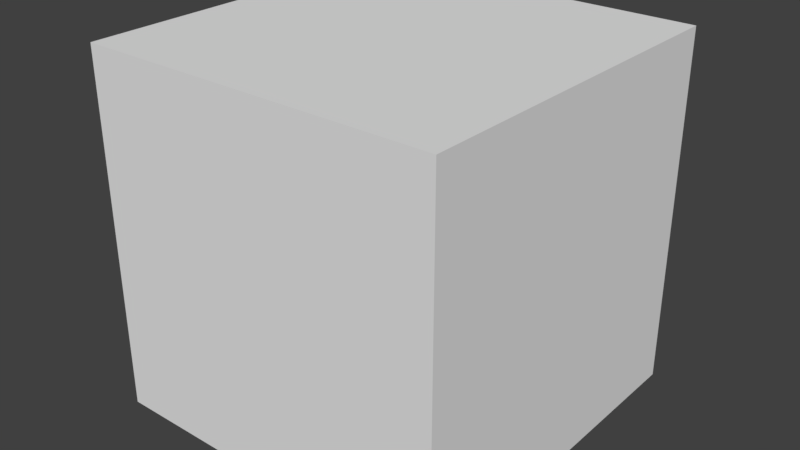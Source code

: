 # Source: A.blend  (saved by Blender 2.77.0; exported with 4.5.12 LTS)
import bpy
from mathutils import Matrix  # noqa: F401  (used for matrix-valued properties, if any)

bpy.ops.wm.read_factory_settings(use_empty=True)
scene = bpy.context.scene
scene.name = 'Scene'

# ---- collections
col_collection_1 = bpy.data.collections.new('Collection 1'); scene.collection.children.link(col_collection_1)

# ---- materials (node trees are filled in below, after node groups)
mat_material = bpy.data.materials.new('Material')
mat_material.alpha_threshold = 0.0
mat_material.use_transparent_shadow = False
mat_material.roughness = 0.5
mat_material.line_color = (0.0, 0.0, 0.0, 1.0)

# ---- material node trees

# ---- world
world_world = bpy.data.worlds.new('World'); scene.world = world_world
world_world.color = (0.05088, 0.05088, 0.05088)
world_world.use_sun_shadow = False
world_world.sun_shadow_jitter_overblur = 0.0
world_world.cycles.sampling_method = 'MANUAL'

# ---- meshes
me_cube = bpy.data.meshes.new('Cube')
me_cube.from_pydata([(1.0, 1.0, -1.0), (1.0, -1.0, -1.0), (-1.0, -1.0, -1.0), (-1.0, 1.0, -1.0), (1.0, 1.0, 1.0), (1.0, -1.0, 1.0), (-1.0, -1.0, 1.0), (-1.0, 1.0, 1.0)], [], [(0, 1, 2, 3), (4, 7, 6, 5), (0, 4, 5, 1), (1, 5, 6, 2), (2, 6, 7, 3), (4, 0, 3, 7)])
_uv = me_cube.uv_layers.new(name='UVMap')
_uv.uv.foreach_set('vector', [0.02768, 1.015, 0.02396, 0.78, 0.1616, 0.7744, 0.1653, 1.009, 0.02768, 1.015, 0.02396, 0.78, 0.1616, 0.7744, 0.1653, 1.009, 0.02768, 1.015, 0.02396, 0.78, 0.1616, 0.7744, 0.1653, 1.009, 0.02768, 1.015, 0.02396, 0.78, 0.1616, 0.7744, 0.1653, 1.009, 0.02768, 1.015, 0.02396, 0.78, 0.1616, 0.7744, 0.1653, 1.009, 0.02768, 1.015, 0.02396, 0.78, 0.1616, 0.7744, 0.1653, 1.009])
me_cube.materials.append(mat_material)
me_cube.use_remesh_preserve_volume = False
me_cube.use_remesh_preserve_attributes = False
me_cube.use_mirror_vertex_groups = False
me_cube.update()

# ---- objects
ob_a = bpy.data.objects.new('A', me_cube)

# ---- transforms, parenting, visibility, modifiers, constraints
ob_a.location = (0.0, 0.0, 0.0)
ob_a.lock_rotations_4d = False
ob_a.empty_display_type = 'ARROWS'
ob_a.lineart.crease_threshold = 0.0

# ---- collection membership
col_collection_1.objects.link(ob_a)

# ---- scene / render settings (as saved in the file)
scene.frame_start = 1; scene.frame_end = 250; scene.frame_set(1)
scene.render.engine = 'BLENDER_EEVEE_NEXT'
scene.render.resolution_percentage = 50
scene.render.dither_intensity = 0.0
scene.cycles.use_denoising = False
scene.cycles.samples = 128
scene.cycles.sampling_pattern = 'TABULATED_SOBOL'
scene.cycles.light_sampling_threshold = 0.0
scene.cycles.use_adaptive_sampling = False
scene.cycles.use_light_tree = False
scene.cycles.blur_glossy = 0.0
scene.cycles.sample_clamp_indirect = 0.0
scene.view_settings.view_transform = 'Standard'
bpy.context.view_layer.update()

# ---- added for rendering (the .blend has no active camera and no usable light): camera, sun
cam_auto = bpy.data.cameras.new('AutoCamera')
cam_auto.lens = 50.0
cam_auto.sensor_width = 36.0
cam_auto.clip_end = 1000.0
ob_auto_camera = bpy.data.objects.new('AutoCamera', cam_auto)
scene.collection.objects.link(ob_auto_camera)
ob_auto_camera.location = (3.20507, -3.84609, 2.56406)
ob_auto_camera.rotation_euler = (1.09748, -7.21219e-08, 0.694738)
scene.camera = ob_auto_camera
light_auto_sun = bpy.data.lights.new('AutoSun', 'SUN')
light_auto_sun.energy = 3.0
light_auto_sun.angle = 0.0523599
ob_auto_sun = bpy.data.objects.new('AutoSun', light_auto_sun)
scene.collection.objects.link(ob_auto_sun)
ob_auto_sun.rotation_euler = (0.872665, 0.174533, 0.523599)
bpy.context.view_layer.update()
